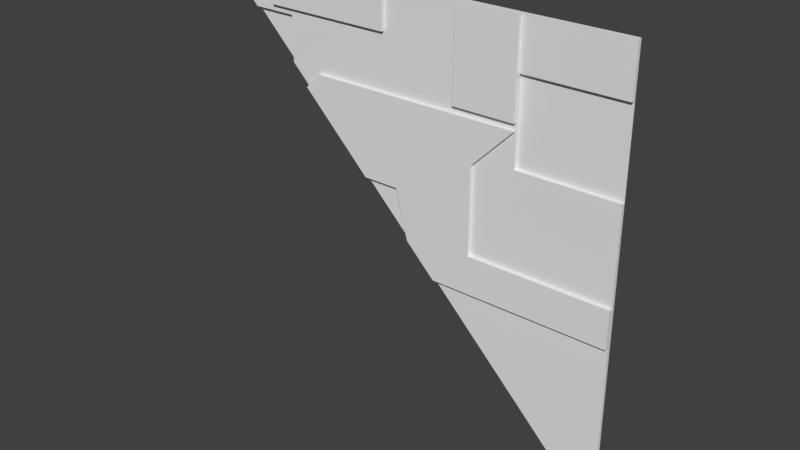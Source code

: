 # Source: reac2_1slice45rh_up.blend  (saved by Blender 2.78.0; exported with 4.5.12 LTS)
import bpy
from mathutils import Matrix  # noqa: F401  (used for matrix-valued properties, if any)

bpy.ops.wm.read_factory_settings(use_empty=True)
scene = bpy.context.scene
scene.name = 'Scene'

# ---- collections
col_collection_1 = bpy.data.collections.new('Collection 1'); scene.collection.children.link(col_collection_1)

# ---- materials (node trees are filled in below, after node groups)
mat_reac2_1 = bpy.data.materials.new('reac2_1')
mat_reac2_1.alpha_threshold = 0.0
mat_reac2_1.use_transparent_shadow = False
mat_reac2_1.roughness = 0.5

# ---- material node trees

# ---- world
world_world = bpy.data.worlds.new('World'); scene.world = world_world
world_world.color = (0.05088, 0.05088, 0.05088)
world_world.use_sun_shadow = False
world_world.sun_shadow_jitter_overblur = 0.0
world_world.cycles.sampling_method = 'MANUAL'

# ---- meshes
me_reac2_1 = bpy.data.meshes.new('reac2_1')
me_reac2_1.from_pydata([(1.28, 1.28, -1.28), (-1.28, 1.28, 1.28), (1.28, 1.28, 1.28), (-0.09999, 1.28, 1.28), (-0.86, 1.28, 1.28), (0.7, 1.24, 0.72), (0.7, 1.24, -0.24), (0.34, 1.24, 0.76), (0.7, 1.24, 0.76), (0.46, 1.24, -0.02001), (0.7, 1.24, -0.02005), (0.46, 1.24, 0.48), (0.5, 1.24, 0.52), (1.28, 1.28, -0.24), (0.34, 1.24, 0.36), (0.03355, 1.24, 0.05355), (-0.0101, 1.24, 0.22), (-0.09999, 1.24, 0.22), (1.28, 1.28, -0.02015), (0.05281, 1.24, -0.01992), (0.34, 1.24, -0.01998), (0.34, 1.24, -0.24), (0.7, 1.28, 0.72), (-0.4801, 1.24, 0.52), (-0.2801, 1.24, 0.72), (0.34, 1.24, 0.72), (-0.5401, 1.24, 0.72), (-0.09999, 1.24, 0.72), (-0.09999, 1.24, 0.52), (-0.7401, 1.24, 1.04), (0.7, 1.28, 1.28), (0.7, 1.28, 0.76), (1.28, 1.24, -0.02015), (0.34, 1.28, 1.28), (1.28, 1.24, -0.24), (-0.2201, 1.24, 1.04), (1.28, 1.28, 0.52), (0.7, 1.28, 0.52), (-0.86, 1.24, 1.04), (-0.86, 1.24, 1.28), (-0.7401, 1.24, 1.28), (-0.09999, 1.24, 1.28), (-0.7401, 1.28, 1.28), (-0.86, 1.28, 1.0), (-0.7401, 1.28, 1.0), (0.9677, 1.28, 1.0), (1.28, 1.28, 1.0), (-0.09999, 1.24, 1.04), (0.7, 1.28, 1.0), (0.99, 1.28, 1.0), (1.28, 1.26, -1.28), (1.28, 1.26, 1.0), (1.28, 1.26, 1.28), (-0.86, 1.26, 1.28), (-1.28, 1.26, 1.28), (0.34, 1.26, 1.28), (-0.09999, 1.26, 1.28), (-0.09999, 1.26, 1.04), (-0.7401, 1.26, 1.28), (-0.86, 1.26, 1.04), (-0.86, 1.26, 1.0), (-0.09999, 1.26, 1.0), (-0.2201, 1.26, 1.04), (1.28, 1.26, -0.24), (1.28, 1.26, -0.02015), (0.05281, 1.26, -0.01992), (-0.7401, 1.26, 1.04), (-0.2601, 1.26, 1.0), (-0.09999, 1.26, 0.72), (-0.5401, 1.26, 0.72), (0.34, 1.26, 0.72), (0.99, 1.26, 1.0), (-0.2801, 1.26, 0.72), (0.34, 1.26, -0.24), (-0.09999, 1.26, 0.22), (-0.0101, 1.26, 0.22), (0.03355, 1.26, 0.05355), (0.5, 1.26, 0.52), (0.46, 1.26, 0.48), (0.7, 1.26, -0.02005), (0.46, 1.26, -0.02001), (0.7, 1.26, 1.28), (0.7, 1.26, 1.0), (0.9677, 1.26, 1.0), (-0.09999, 1.26, 0.76), (0.34, 1.26, 0.76), (0.7, 1.26, 0.76), (0.34, 1.26, 1.0), (0.7, 1.26, -0.24), (0.7, 1.26, 0.72), (0.7, 1.26, 0.52), (1.28, 1.26, 0.52), (-0.7401, 1.26, 1.0), (0.34, 1.24, 0.52), (0.7, 1.24, 1.0), (0.34, 1.24, 1.0), (0.6428, 1.24, 0.6882), (0.6755, 1.24, 0.72), (0.7, 1.24, 1.28), (0.34, 1.24, 1.28), (-0.7401, 1.28, 0.7401), (-0.52, 1.24, 0.52), (0.7, 1.26, -0.7), (0.34, 1.26, -0.34), (-1.0, 1.28, 1.0), (-0.7401, 1.26, 0.7401), (-0.22, 1.24, 0.22), (0.01992, 1.26, -0.01992), (0.24, 1.24, -0.24), (0.0645, 1.24, -0.0645), (-1.0, 1.26, 1.0), (-0.5, 1.24, 0.5), (-0.63, 1.26, 0.63), (0.0645, 1.26, -0.0645), (0.24, 1.26, -0.24), (-0.86, 1.28, 0.86), (-0.63, 1.24, 0.63), (-0.22, 1.26, 0.22), (-0.09999, 1.26, 0.09999)], [], [(86, 82, 94, 8), (94, 95, 7, 8), (40, 29, 35, 47, 41), (28, 93, 25, 27), (93, 14, 11), (23, 28, 27, 24), (104, 110, 54, 1), (10, 6, 34, 32), (20, 21, 6, 10, 9), (20, 14, 15, 19), (93, 12, 5, 96), (9, 11, 14, 20), (19, 109, 108, 21, 20), (17, 16, 15, 14, 93, 28), (38, 29, 40, 39), (18, 36, 91, 64), (22, 31, 86, 89), (46, 2, 52, 51), (36, 37, 90, 91), (31, 48, 82, 86), (31, 22, 49, 45), (30, 33, 55, 81), (0, 13, 63, 50), (43, 44, 92, 60), (49, 46, 51, 71), (44, 100, 105, 92), (2, 30, 81, 52), (45, 49, 71, 83), (37, 36, 46, 49, 22), (42, 4, 53, 58), (33, 3, 56, 55), (48, 45, 83, 82), (45, 48, 31), (13, 18, 64, 63), (37, 22, 89, 90), (3, 42, 58, 56), (4, 1, 54, 53), (62, 57, 47, 35), (80, 78, 11, 9), (68, 70, 85, 84), (69, 72, 68, 84, 61, 67), (79, 80, 9, 10), (72, 69, 26, 24), (78, 77, 12, 11), (56, 58, 40, 41), (89, 77, 90), (81, 82, 83, 52), (84, 85, 87, 61), (82, 81, 98, 94), (73, 103, 102, 88), (70, 68, 27, 25), (75, 76, 15, 16), (59, 66, 29, 38), (85, 70, 89, 86), (79, 64, 91, 90), (69, 112, 116, 26), (88, 102, 50, 63), (112, 105, 100, 0, 50, 102, 103, 114, 113, 107, 118, 117), (65, 113, 109, 19), (90, 77, 78, 80, 79), (64, 79, 10, 32), (76, 65, 19, 15), (66, 92, 67, 62), (117, 106, 111, 101, 116, 112), (60, 92, 66, 59), (67, 61, 57, 62), (61, 87, 55, 56, 57), (83, 71, 52), (88, 63, 34, 6), (71, 51, 52), (67, 92, 105, 112, 69), (114, 108, 109, 113), (87, 85, 7, 95), (85, 86, 8, 7), (68, 72, 24, 27), (63, 64, 32, 34), (73, 88, 6, 21), (57, 56, 41, 47), (89, 70, 25, 97, 5), (58, 53, 39, 40), (77, 89, 5, 12), (53, 59, 38, 39), (66, 62, 35, 29), (74, 75, 16, 17), (25, 93, 96, 97), (12, 93, 11), (97, 96, 5), (99, 95, 94, 98), (55, 87, 95, 99), (81, 55, 99, 98), (118, 107, 65, 76, 75, 74), (54, 110, 60, 59, 53), (116, 101, 23, 24, 26), (104, 115, 43), (111, 106, 17, 28, 23), (115, 100, 44, 43), (114, 103, 73), (107, 113, 65), (110, 104, 43, 60), (101, 111, 23), (108, 114, 73, 21), (106, 117, 74, 17), (117, 118, 74)])
_uv = me_reac2_1.uv_layers.new(name='UVMap')
_uv.uv.foreach_set('vector', [0.7734, 0.7969, 0.7734, 0.8906, 0.7734, 0.8906, 0.7734, 0.7969, 0.7734, 0.8906, 0.6328, 0.8906, 0.6328, 0.7969, 0.7734, 0.7969, 0.2109, 1.0, 0.2109, 0.9063, 0.414, 0.9063, 0.4609, 0.9063, 0.4609, 1.0, 0.4609, 0.7031, 0.6328, 0.7031, 0.6328, 0.7813, 0.4609, 0.7813, 0.6328, 0.6969, 0.6328, 0.6344, 0.6797, 0.6813, 0.3125, 0.7031, 0.4609, 0.7031, 0.4609, 0.7813, 0.3906, 0.7813, 0.1094, 0.8906, 0.1094, 0.8906, 0.0, 1.0, 0.0, 1.0, 0.7734, 0.4922, 0.7734, 0.4062, 1.0, 0.4062, 1.0, 0.4921, 0.6328, 0.4922, 0.6328, 0.4062, 0.7734, 0.4062, 0.7734, 0.4922, 0.6797, 0.4922, 0.6328, 0.4922, 0.6328, 0.6406, 0.5131, 0.5209, 0.5206, 0.4922, 0.6352, 0.516, 0.6792, 0.5604, 0.6788, 0.6709, 0.6719, 0.6463, 0.6797, 0.4922, 0.6797, 0.6875, 0.6328, 0.6406, 0.6328, 0.4922, 0.5206, 0.4922, 0.5252, 0.4748, 0.5938, 0.4062, 0.6328, 0.4062, 0.6328, 0.4922, 0.4609, 0.586, 0.4961, 0.586, 0.5131, 0.5209, 0.6328, 0.6406, 0.6328, 0.7031, 0.4609, 0.7031, 0.1641, 0.9063, 0.2109, 0.9063, 0.2109, 1.0, 0.1641, 1.0, 0.0, 0.0, 0.0, 0.0, 0.0, 0.0, 0.0, 0.0, 0.7734, 0.7813, 0.7734, 0.7969, 0.7734, 0.7969, 0.7734, 0.7813, 0.0, 0.0, 0.0, 0.0, 0.0, 0.0, 0.0, 0.0, 1.0, 0.7031, 0.7734, 0.7031, 0.7734, 0.7031, 1.0, 0.7031, 0.7537, 0.8418, 0.7537, 0.871, 0.7537, 0.871, 0.7537, 0.8418, 0.7734, 0.7969, 0.7734, 0.7813, 0.8867, 0.8906, 0.878, 0.8906, 0.0, 0.0, 0.0, 0.0, 0.0, 0.0, 0.0, 0.0, 0.0, 0.0, 0.0, 0.0, 0.0, 0.0, 0.0, 0.0, 0.1641, 0.8906, 0.2109, 0.8906, 0.2109, 0.8906, 0.1641, 0.8906, 0.9409, 0.9177, 0.9742, 0.9177, 0.9742, 0.9177, 0.9409, 0.9177, 0.2109, 0.8906, 0.2109, 0.7891, 0.2109, 0.7891, 0.2109, 0.8906, 0.0, 0.0, 0.0, 0.0, 0.0, 0.0, 0.0, 0.0, 0.9383, 0.9177, 0.9409, 0.9177, 0.9409, 0.9177, 0.9383, 0.9177, 0.7734, 0.7031, 1.0, 0.7031, 1.0, 0.8906, 0.8867, 0.8906, 0.7734, 0.7813, 0.0, 0.0, 0.0, 0.0, 0.0, 0.0, 0.0, 0.0, 0.0, 0.0, 0.0, 0.0, 0.0, 0.0, 0.0, 0.0, 0.9076, 0.9177, 0.9383, 0.9177, 0.9383, 0.9177, 0.9076, 0.9177, 0.878, 0.8906, 0.7734, 0.8906, 0.7734, 0.7969, 0.0, 0.0, 0.0, 0.0, 0.0, 0.0, 0.0, 0.0, 0.7725, 0.6931, 0.7725, 0.7358, 0.7725, 0.7358, 0.7725, 0.6931, 0.0, 0.0, 0.0, 0.0, 0.0, 0.0, 0.0, 0.0, 0.0, 0.0, 0.0, 0.0, 0.0, 0.0, 0.0, 0.0, 0.414, 0.9063, 0.4609, 0.9063, 0.4609, 0.9063, 0.414, 0.9063, 0.6797, 0.4922, 0.6797, 0.6875, 0.6797, 0.6875, 0.6797, 0.4922, 0.4609, 0.7813, 0.6328, 0.7813, 0.6328, 0.7969, 0.4609, 0.7969, 0.289, 0.7813, 0.3906, 0.7813, 0.4609, 0.7813, 0.4609, 0.7969, 0.4609, 0.8906, 0.3984, 0.8906, 0.7734, 0.4922, 0.6797, 0.4922, 0.6797, 0.4922, 0.7734, 0.4922, 0.3906, 0.7813, 0.289, 0.7813, 0.289, 0.7813, 0.3906, 0.7813, 0.6797, 0.6875, 0.6953, 0.7031, 0.6953, 0.7031, 0.6797, 0.6875, 0.0, 0.0, 0.0, 0.0, 0.0, 0.0, 0.0, 0.0, 0.7734, 0.7566, 0.6953, 0.6785, 0.7734, 0.6785, 0.7734, 1.0, 0.7734, 0.8906, 0.878, 0.8906, 1.0, 1.0, 0.4609, 0.7969, 0.6328, 0.7969, 0.6328, 0.8906, 0.4609, 0.8906, 0.7734, 0.8906, 0.7734, 1.0, 0.7734, 1.0, 0.7734, 0.8906, 0.6328, 0.4062, 0.6328, 0.3672, 0.7734, 0.2266, 0.7734, 0.4062, 0.6328, 0.7813, 0.4609, 0.7813, 0.4609, 0.7813, 0.6328, 0.7813, 0.4961, 0.586, 0.5131, 0.5209, 0.5131, 0.5209, 0.4961, 0.586, 0.1641, 0.9063, 0.2109, 0.9063, 0.2109, 0.9063, 0.1641, 0.9063, 0.6328, 0.7969, 0.6328, 0.7813, 0.7734, 0.7813, 0.7734, 0.7969, 0.7734, 0.4922, 1.0, 0.4921, 1.0, 0.7031, 0.7734, 0.7031, 0.289, 0.7813, 0.2539, 0.7461, 0.2539, 0.7461, 0.289, 0.7813, 0.7734, 0.4062, 0.7734, 0.2266, 1.0, 0.0, 1.0, 0.4062, 0.2539, 0.7461, 0.2109, 0.7891, 0.2109, 0.7891, 1.0, 0.0, 1.0, 0.0, 0.7734, 0.2266, 0.6328, 0.3672, 0.5938, 0.4062, 0.5252, 0.4748, 0.5078, 0.4922, 0.4609, 0.5391, 0.414, 0.586, 0.5206, 0.4922, 0.5252, 0.4748, 0.5252, 0.4748, 0.5206, 0.4922, 0.7734, 0.6785, 0.6953, 0.6785, 0.6797, 0.6629, 0.6797, 0.4922, 0.7734, 0.4922, 1.0, 0.4921, 0.7734, 0.4922, 0.7734, 0.4922, 1.0, 0.4921, 0.5131, 0.5209, 0.5206, 0.4922, 0.5206, 0.4922, 0.5131, 0.5209, 0.2109, 0.9063, 0.2109, 0.8906, 0.3984, 0.8906, 0.414, 0.9063, 0.414, 0.586, 0.414, 0.586, 0.3047, 0.6953, 0.2969, 0.7031, 0.2539, 0.7461, 0.2539, 0.7461, 0.1641, 0.8906, 0.2109, 0.8906, 0.2109, 0.9063, 0.1641, 0.9063, 0.3984, 0.8906, 0.4609, 0.8906, 0.4609, 0.9063, 0.414, 0.9063, 0.4609, 0.8906, 0.6328, 0.8906, 0.6328, 1.0, 0.4609, 1.0, 0.4609, 0.9063, 0.878, 0.8906, 0.8867, 0.8906, 1.0, 1.0, 0.7734, 0.4062, 1.0, 0.4062, 1.0, 0.4062, 0.7734, 0.4062, 0.8867, 0.8906, 1.0, 0.8906, 1.0, 1.0, 0.3984, 0.8906, 0.2109, 0.8906, 0.2109, 0.7891, 0.2539, 0.7461, 0.289, 0.7813, 0.5938, 0.4062, 0.5938, 0.4062, 0.5252, 0.4748, 0.5252, 0.4748, 0.6328, 0.8906, 0.6328, 0.7969, 0.6328, 0.7969, 0.6328, 0.8906, 0.6328, 0.7969, 0.7734, 0.7969, 0.7734, 0.7969, 0.6328, 0.7969, 0.4609, 0.7813, 0.3906, 0.7813, 0.3906, 0.7813, 0.4609, 0.7813, 0.0, 0.0, 0.0, 0.0, 0.0, 0.0, 0.0, 0.0, 0.6328, 0.4062, 0.7734, 0.4062, 0.7734, 0.4062, 0.6328, 0.4062, 0.4609, 0.9063, 0.4609, 1.0, 0.4609, 1.0, 0.4609, 0.9063, 0.7734, 0.7813, 0.6328, 0.7813, 0.6328, 0.7813, 0.7639, 0.7813, 0.7734, 0.7813, 0.0, 0.0, 0.0, 0.0, 0.0, 0.0, 0.0, 0.0, 0.6953, 0.7031, 0.7734, 0.7813, 0.7734, 0.7813, 0.6953, 0.7031, 0.1641, 1.0, 0.1641, 0.9063, 0.1641, 0.9063, 0.1641, 1.0, 0.2109, 0.9063, 0.414, 0.9063, 0.414, 0.9063, 0.2109, 0.9063, 0.4609, 0.586, 0.4961, 0.586, 0.4961, 0.586, 0.4609, 0.586, 0.6185, 0.7813, 0.6185, 0.7031, 0.7368, 0.7688, 0.7495, 0.7813, 0.6792, 0.5604, 0.6352, 0.516, 0.6793, 0.5383, 0.7557, 0.7777, 0.7518, 0.7739, 0.7586, 0.7777, 0.6328, 1.0, 0.6328, 0.8906, 0.7734, 0.8906, 0.7734, 1.0, 0.6328, 1.0, 0.6328, 0.8906, 0.6328, 0.8906, 0.6328, 1.0, 0.8327, 0.9973, 0.8034, 0.9973, 0.8034, 0.9957, 0.8327, 0.9957, 0.4609, 0.5391, 0.5078, 0.4922, 0.5206, 0.4922, 0.5131, 0.5209, 0.4961, 0.586, 0.4609, 0.586, 0.0, 1.0, 0.1094, 0.8906, 0.1641, 0.8906, 0.1641, 0.9063, 0.1641, 1.0, 0.2539, 0.7461, 0.2969, 0.7031, 0.3125, 0.7031, 0.3906, 0.7813, 0.289, 0.7813, 0.1094, 0.8906, 0.1641, 0.8359, 0.1641, 0.8906, 0.3047, 0.6953, 0.414, 0.586, 0.4609, 0.586, 0.4609, 0.7031, 0.3125, 0.7031, 0.1641, 0.8359, 0.2109, 0.7891, 0.2109, 0.8906, 0.1641, 0.8906, 0.5938, 0.4062, 0.6328, 0.3672, 0.6328, 0.4062, 0.5078, 0.4922, 0.5252, 0.4748, 0.5206, 0.4922, 0.1094, 0.8906, 0.1094, 0.8906, 0.1641, 0.8906, 0.1641, 0.8906, 0.2969, 0.7031, 0.3047, 0.6953, 0.3125, 0.7031, 0.5938, 0.4062, 0.5938, 0.4062, 0.6328, 0.4062, 0.6328, 0.4062, 0.414, 0.586, 0.414, 0.586, 0.4609, 0.586, 0.4609, 0.586, 0.4336, 0.586, 0.4805, 0.5391, 0.4805, 0.586])
me_reac2_1.materials.append(mat_reac2_1)
me_reac2_1.use_remesh_preserve_volume = False
me_reac2_1.use_remesh_preserve_attributes = False
me_reac2_1.use_mirror_vertex_groups = False
me_reac2_1.update()

# ---- objects
ob_reac2_1_mesh = bpy.data.objects.new('reac2_1_mesh', me_reac2_1)

# ---- transforms, parenting, visibility, modifiers, constraints
ob_reac2_1_mesh.location = (0.0, 0.0, 0.0)
ob_reac2_1_mesh.lineart.crease_threshold = 0.0

# ---- collection membership
col_collection_1.objects.link(ob_reac2_1_mesh)

# ---- scene / render settings (as saved in the file)
scene.frame_start = 1; scene.frame_end = 2; scene.frame_set(1)
scene.render.engine = 'BLENDER_EEVEE_NEXT'
scene.render.resolution_percentage = 50
scene.render.dither_intensity = 0.0
scene.cycles.use_denoising = False
scene.cycles.samples = 128
scene.cycles.sampling_pattern = 'TABULATED_SOBOL'
scene.cycles.light_sampling_threshold = 0.0
scene.cycles.use_adaptive_sampling = False
scene.cycles.use_light_tree = False
scene.cycles.blur_glossy = 0.0
scene.cycles.sample_clamp_indirect = 0.0
scene.view_settings.view_transform = 'Standard'
bpy.context.view_layer.update()

# ---- added for rendering (the .blend has no active camera and no usable light): camera, sun
cam_auto = bpy.data.cameras.new('AutoCamera')
cam_auto.lens = 50.0
cam_auto.sensor_width = 36.0
cam_auto.clip_end = 1000.0
ob_auto_camera = bpy.data.objects.new('AutoCamera', cam_auto)
scene.collection.objects.link(ob_auto_camera)
ob_auto_camera.location = (3.34987, -2.75985, 2.6799)
ob_auto_camera.rotation_euler = (1.09748, -7.21219e-08, 0.694738)
scene.camera = ob_auto_camera
light_auto_sun = bpy.data.lights.new('AutoSun', 'SUN')
light_auto_sun.energy = 3.0
light_auto_sun.angle = 0.0523599
ob_auto_sun = bpy.data.objects.new('AutoSun', light_auto_sun)
scene.collection.objects.link(ob_auto_sun)
ob_auto_sun.rotation_euler = (0.872665, 0.174533, 0.523599)
bpy.context.view_layer.update()
